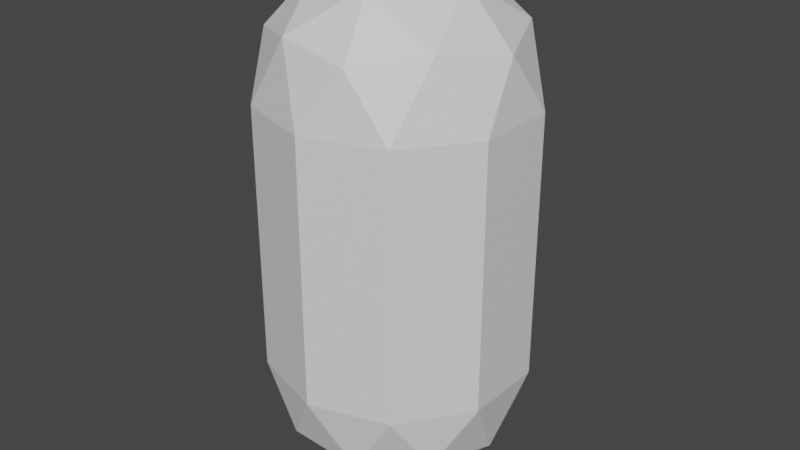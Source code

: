 # Source: CellEvloution_Player.blend  (saved by Blender 2.91.10; exported with 4.5.12 LTS)
import bpy
from mathutils import Matrix  # noqa: F401  (used for matrix-valued properties, if any)

bpy.ops.wm.read_factory_settings(use_empty=True)
scene = bpy.context.scene
scene.name = 'Scene'

# ---- collections
col_collection = bpy.data.collections.new('Collection'); scene.collection.children.link(col_collection)

# ---- materials (node trees are filled in below, after node groups)
mat_material_001 = bpy.data.materials.new('Material.001')
mat_material_001.use_transparent_shadow = False

# ---- material node trees
mat_material_001.use_nodes = True; mat_material_001.node_tree.nodes.clear()
_N = mat_material_001.node_tree.nodes; _L = mat_material_001.node_tree.links
n0 = _N.new('ShaderNodeBsdfPrincipled'); n0.name = 'Principled BSDF'; n0.location = (10, 300)
n0.distribution = 'GGX'
n0.subsurface_method = 'BURLEY'
n0.inputs[3].default_value = 1.45
n0.inputs[27].default_value = (0.0, 0.0, 0.0, 1.0)
n0.inputs[28].default_value = 1.0
n1 = _N.new('ShaderNodeOutputMaterial'); n1.name = 'Material Output'; n1.location = (300, 300)
_L.new(n0.outputs[0], n1.inputs[0])
n1.is_active_output = True

# ---- world
world_world = bpy.data.worlds.new('World'); scene.world = world_world
world_world.use_nodes = True; world_world.node_tree.nodes.clear()
_N = world_world.node_tree.nodes; _L = world_world.node_tree.links
n0 = _N.new('ShaderNodeOutputWorld'); n0.name = 'World Output'; n0.location = (300, 300)
n1 = _N.new('ShaderNodeBackground'); n1.name = 'Background'; n1.location = (10, 300)
n1.inputs[0].default_value = (0.05088, 0.05088, 0.05088, 1.0)
_L.new(n1.outputs[0], n0.inputs[0])
n0.is_active_output = True
world_world.color = (0.05088, 0.05088, 0.05088)
world_world.use_sun_shadow = False
world_world.sun_shadow_jitter_overblur = 0.0

# ---- meshes
me_cylinder_001 = bpy.data.meshes.new('Cylinder.001')
me_cylinder_001.from_pydata([(0.0, 0.0, -2.0), (0.7236, -0.5257, -1.447), (-0.2764, -0.8506, -1.447), (-0.8944, 0.0, -1.447), (-0.2764, 0.8506, -1.447), (0.7236, 0.5257, -1.447), (-0.1625, -0.5, -1.851), (0.4253, -0.309, -1.851), (0.2629, -0.809, -1.526), (0.8506, 0.0, -1.526), (0.4253, 0.309, -1.851), (-0.5257, 0.0, -1.851), (-0.6882, -0.5, -1.526), (-0.1625, 0.5, -1.851), (-0.6882, 0.5, -1.526), (0.2629, 0.809, -1.526), (0.9511, -0.309, -1.0), (0.9511, 0.309, -1.0), (0.0, -1.0, -1.0), (0.5878, -0.809, -1.0), (-0.9511, -0.309, -1.0), (-0.5878, -0.809, -1.0), (-0.5878, 0.809, -1.0), (-0.9511, 0.309, -1.0), (0.5878, 0.809, -1.0), (0.0, 1.0, -1.0), (0.2764, -0.8506, 1.447), (-0.7236, -0.5257, 1.447), (-0.7236, 0.5257, 1.447), (0.2764, 0.8506, 1.447), (0.8944, 0.0, 1.447), (0.0, 0.0, 2.0), (0.9511, -0.309, 1.0), (0.9511, 0.309, 1.0), (0.0, -1.0, 1.0), (0.5878, -0.809, 1.0), (-0.9511, -0.309, 1.0), (-0.5878, -0.809, 1.0), (-0.5878, 0.809, 1.0), (-0.9511, 0.309, 1.0), (0.5878, 0.809, 1.0), (0.0, 1.0, 1.0), (0.6882, -0.5, 1.526), (-0.2629, -0.809, 1.526), (-0.8506, 0.0, 1.526), (-0.2629, 0.809, 1.526), (0.6882, 0.5, 1.526), (0.1625, -0.5, 1.851), (0.5257, 0.0, 1.851), (-0.4253, -0.309, 1.851), (-0.4253, 0.309, 1.851), (0.1625, 0.5, 1.851), (0.0, 1.0, -1.0), (0.0, 1.0, 1.0), (0.5878, 0.809, -1.0), (0.5878, 0.809, 1.0), (0.9511, 0.309, -1.0), (0.9511, 0.309, 1.0), (0.9511, -0.309, -1.0), (0.9511, -0.309, 1.0), (0.5878, -0.809, -1.0), (0.5878, -0.809, 1.0), (-8.742e-08, -1.0, -1.0), (-8.742e-08, -1.0, 1.0), (-0.5878, -0.809, -1.0), (-0.5878, -0.809, 1.0), (-0.9511, -0.309, -1.0), (-0.9511, -0.309, 1.0), (-0.9511, 0.309, -1.0), (-0.9511, 0.309, 1.0), (-0.5878, 0.809, -1.0), (-0.5878, 0.809, 1.0), (0.9511, -0.309, 1.0), (0.9511, -0.309, 1.0), (-0.9511, -0.309, 1.0), (-0.9511, -0.309, 1.0), (-0.5878, 0.809, 1.0), (-0.5878, 0.809, 1.0), (0.6135, 0.7736, 1.0), (0.5878, 0.809, 1.0), (0.5878, 0.809, 1.0), (0.5878, 0.809, 1.0), (0.5878, -0.809, 1.0), (0.6165, -0.7695, 1.0), (0.9511, -0.309, 1.0), (-0.5878, -0.809, 1.0), (-0.5878, -0.809, 1.0), (0.9511, 0.309, 1.0), (0.9511, 0.309, 1.0), (0.9511, 0.309, 1.0), (-0.9511, 0.309, 1.0), (-0.5878, 0.809, 1.0), (0.5878, -0.809, 1.0), (0.5878, -0.809, 1.0), (-0.6, -0.7922, 1.0), (-0.5878, -0.809, 1.0), (-0.9511, -0.309, 1.0), (-0.9511, 0.309, 1.0), (-0.9511, 0.309, 1.0), (-0.6324, 0.7476, 1.0), (0.9511, 0.309, -1.0), (0.9511, 0.309, -1.0), (0.9511, -0.309, -1.0), (0.6165, -0.7695, -1.0), (0.9511, -0.309, -1.0), (0.9511, 0.309, -1.0), (0.5878, 0.809, -1.0), (0.6135, 0.7736, -1.0), (-0.5878, -0.809, -1.0), (0.5878, 0.809, -1.0), (-0.5878, 0.809, -1.0), (0.9511, -0.309, -1.0), (-0.5878, 0.809, -1.0), (-0.5878, 0.809, -1.0), (-0.9511, 0.309, -1.0), (-0.9511, 0.309, -1.0), (0.5878, -0.809, -1.0), (0.5878, -0.809, -1.0), (0.5878, -0.809, -1.0), (0.5878, 0.809, -1.0), (-0.9511, -0.309, -1.0), (-0.9511, -0.309, -1.0), (-0.5878, -0.809, -1.0), (-0.5878, -0.809, -1.0), (-0.6, -0.7922, -1.0), (-0.9511, -0.309, -1.0), (-0.9511, 0.309, -1.0), (-0.6324, 0.7476, -1.0)], [], [(0, 7, 6), (1, 7, 9), (0, 6, 11), (0, 11, 13), (0, 13, 10), (1, 9, 16), (2, 8, 18), (3, 12, 20), (4, 14, 22), (5, 15, 24), (3, 20, 23), (15, 4, 25), (14, 3, 23), (12, 2, 21), (8, 1, 19), (16, 9, 17), (9, 5, 17), (10, 15, 5), (10, 13, 15), (13, 4, 15), (13, 14, 4), (13, 11, 14), (11, 3, 14), (11, 12, 3), (11, 6, 12), (6, 2, 12), (9, 10, 5), (9, 7, 10), (7, 0, 10), (6, 8, 2), (6, 7, 8), (7, 1, 8), (26, 42, 47), (27, 43, 49), (28, 44, 50), (29, 45, 51), (30, 46, 48), (48, 51, 31), (48, 46, 51), (46, 29, 51), (51, 50, 31), (51, 45, 50), (45, 28, 50), (50, 49, 31), (50, 44, 49), (44, 27, 49), (49, 47, 31), (49, 43, 47), (43, 26, 47), (47, 48, 31), (47, 42, 48), (42, 30, 48), (33, 46, 30), (40, 29, 46), (41, 45, 29), (38, 28, 45), (39, 44, 28), (39, 36, 44), (36, 27, 44), (37, 43, 27), (34, 26, 43), (35, 42, 26), (32, 30, 42), (32, 33, 30), (52, 53, 55, 54), (60, 61, 63, 62), (62, 63, 65, 64), (70, 71, 53, 52), (72, 32, 73), (74, 75, 36), (77, 76, 38), (80, 79, 40), (35, 82, 83), (73, 32, 84), (37, 85, 86), (36, 39, 90, 74), (38, 91, 77), (33, 88, 87), (78, 80, 40), (78, 40, 46, 33, 87), (38, 45, 41, 91), (42, 35, 83, 84, 32), (41, 29, 40, 81), (79, 81, 40), (39, 28, 38, 99, 98), (39, 98, 97), (99, 38, 76), (97, 90, 39), (37, 27, 36, 96, 94), (37, 94, 95), (75, 96, 36), (85, 37, 95), (93, 35, 26, 34), (92, 35, 93), (82, 35, 92), (89, 33, 32, 72), (88, 33, 89), (69, 98, 99), (96, 67, 94), (61, 93, 34, 86, 65, 63), (87, 57, 78), (59, 84, 83), (41, 81, 55, 53, 71, 91), (103, 19, 1, 16, 104), (108, 21, 2, 18), (25, 4, 22, 110), (105, 17, 5, 24, 107), (17, 100, 101), (100, 17, 105), (24, 106, 107), (24, 109, 106), (112, 110, 22), (22, 113, 112), (23, 115, 114), (23, 20, 120, 115), (20, 121, 120), (21, 122, 123), (122, 21, 108), (19, 116, 118), (116, 19, 103), (111, 104, 16), (16, 102, 111), (24, 119, 109), (24, 15, 25, 119), (114, 126, 23), (22, 127, 113), (127, 22, 14, 23, 126), (123, 124, 21), (121, 20, 125), (20, 12, 21, 124, 125), (118, 117, 19), (18, 8, 19, 117), (102, 16, 17, 101), (25, 110, 70, 52, 54, 119), (104, 58, 103), (105, 107, 56), (18, 117, 60, 62, 64, 108), (124, 66, 125), (68, 127, 126), (43, 37, 34), (37, 86, 34), (109, 119, 54, 55, 81, 79, 80, 78, 57, 56, 107, 106), (73, 84, 59, 58, 104, 111, 102, 101, 100, 105, 56, 57, 87, 88, 89, 72), (92, 93, 61, 60, 117, 118, 116, 103, 58, 59, 83, 82), (64, 65, 86, 85, 95, 94, 67, 66, 124, 123, 122, 108), (66, 67, 96, 75, 74, 90, 97, 98, 69, 68, 126, 114, 115, 120, 121, 125), (77, 91, 71, 70, 110, 112, 113, 127, 68, 69, 99, 76)])
_uv = me_cylinder_001.uv_layers.new(name='UVMap')
_uv.uv.foreach_set('vector', [0.8182, 0.0, 0.7727, 0.07873, 0.8636, 0.07873, 0.7273, 0.1575, 0.6818, 0.07873, 0.6364, 0.1575, 0.09091, 0.0, 0.04545, 0.07873, 0.1364, 0.07873, 0.2727, 0.0, 0.2273, 0.07873, 0.3182, 0.07873, 0.4545, 0.0, 0.4091, 0.07873, 0.5, 0.07873, 0.7273, 0.1575, 0.6364, 0.1575, 0.6818, 0.2362, 0.9091, 0.1575, 0.8182, 0.1575, 0.8636, 0.2362, 0.1818, 0.1575, 0.09091, 0.1575, 0.1364, 0.2362, 0.3636, 0.1575, 0.2727, 0.1575, 0.3182, 0.2362, 0.5455, 0.1575, 0.4545, 0.1575, 0.5, 0.2362, 0.1818, 0.1575, 0.1364, 0.2362, 0.2273, 0.2362, 0.4545, 0.1575, 0.3636, 0.1575, 0.4091, 0.2362, 0.2727, 0.1575, 0.1818, 0.1575, 0.2273, 0.2362, 0.09091, 0.1575, 0.0, 0.1575, 0.04545, 0.2362, 0.8182, 0.1575, 0.7273, 0.1575, 0.7727, 0.2362, 0.6818, 0.2362, 0.6364, 0.1575, 0.5909, 0.2362, 0.6364, 0.1575, 0.5455, 0.1575, 0.5909, 0.2362, 0.5, 0.07873, 0.4545, 0.1575, 0.5455, 0.1575, 0.5, 0.07873, 0.4091, 0.07873, 0.4545, 0.1575, 0.4091, 0.07873, 0.3636, 0.1575, 0.4545, 0.1575, 0.3182, 0.07873, 0.2727, 0.1575, 0.3636, 0.1575, 0.3182, 0.07873, 0.2273, 0.07873, 0.2727, 0.1575, 0.2273, 0.07873, 0.1818, 0.1575, 0.2727, 0.1575, 0.1364, 0.07873, 0.09091, 0.1575, 0.1818, 0.1575, 0.1364, 0.07873, 0.04545, 0.07873, 0.09091, 0.1575, 0.04545, 0.07873, 0.0, 0.1575, 0.09091, 0.1575, 0.6364, 0.1575, 0.5909, 0.07873, 0.5455, 0.1575, 0.6364, 0.1575, 0.6818, 0.07873, 0.5909, 0.07873, 0.6818, 0.07873, 0.6364, 0.0, 0.5909, 0.07873, 0.8636, 0.07873, 0.8182, 0.1575, 0.9091, 0.1575, 0.8636, 0.07873, 0.7727, 0.07873, 0.8182, 0.1575, 0.7727, 0.07873, 0.7273, 0.1575, 0.8182, 0.1575, 0.8182, 0.3149, 0.7273, 0.3149, 0.7727, 0.3937, 1.0, 0.3149, 0.9091, 0.3149, 0.9545, 0.3937, 0.2727, 0.3149, 0.1818, 0.3149, 0.2273, 0.3937, 0.4545, 0.3149, 0.3636, 0.3149, 0.4091, 0.3937, 0.6364, 0.3149, 0.5455, 0.3149, 0.5909, 0.3937, 0.5909, 0.3937, 0.5, 0.3937, 0.5455, 0.4724, 0.5909, 0.3937, 0.5455, 0.3149, 0.5, 0.3937, 0.5455, 0.3149, 0.4545, 0.3149, 0.5, 0.3937, 0.4091, 0.3937, 0.3182, 0.3937, 0.3636, 0.4724, 0.4091, 0.3937, 0.3636, 0.3149, 0.3182, 0.3937, 0.3636, 0.3149, 0.2727, 0.3149, 0.3182, 0.3937, 0.2273, 0.3937, 0.1364, 0.3937, 0.1818, 0.4724, 0.2273, 0.3937, 0.1818, 0.3149, 0.1364, 0.3937, 0.1818, 0.3149, 0.09091, 0.3149, 0.1364, 0.3937, 0.9545, 0.3937, 0.8636, 0.3937, 0.9091, 0.4724, 0.9545, 0.3937, 0.9091, 0.3149, 0.8636, 0.3937, 0.9091, 0.3149, 0.8182, 0.3149, 0.8636, 0.3937, 0.7727, 0.3937, 0.6818, 0.3937, 0.7273, 0.4724, 0.7727, 0.3937, 0.7273, 0.3149, 0.6818, 0.3937, 0.7273, 0.3149, 0.6364, 0.3149, 0.6818, 0.3937, 0.5909, 0.2362, 0.5455, 0.3149, 0.6364, 0.3149, 0.5, 0.2362, 0.4545, 0.3149, 0.5455, 0.3149, 0.4091, 0.2362, 0.3636, 0.3149, 0.4545, 0.3149, 0.3182, 0.2362, 0.2727, 0.3149, 0.3636, 0.3149, 0.2273, 0.2362, 0.1818, 0.3149, 0.2727, 0.3149, 0.2273, 0.2362, 0.1364, 0.2362, 0.1818, 0.3149, 0.1364, 0.2362, 0.09091, 0.3149, 0.1818, 0.3149, 0.9545, 0.2362, 0.9091, 0.3149, 1.0, 0.3149, 0.8636, 0.2362, 0.8182, 0.3149, 0.9091, 0.3149, 0.7727, 0.2362, 0.7273, 0.3149, 0.8182, 0.3149, 0.6818, 0.2362, 0.6364, 0.3149, 0.7273, 0.3149, 0.6818, 0.2362, 0.5909, 0.2362, 0.6364, 0.3149, 1.0, 0.5, 1.0, 1.0, 0.9, 1.0, 0.9, 0.5, 0.6, 0.5, 0.6, 1.0, 0.5, 1.0, 0.5, 0.5, 0.5, 0.5, 0.5, 1.0, 0.4, 1.0, 0.4, 0.5, 0.1, 0.5, 0.1, 1.0, -7.451e-08, 1.0, -7.451e-08, 0.5, 0.6818, 0.2362, 0.6818, 0.2362, 0.6818, 0.2362, 0.1364, 0.2362, 0.1364, 0.2362, 0.1364, 0.2362, 0.3182, 0.2362, 0.3182, 0.2362, 0.3182, 0.2362, 0.5, 0.2362, 0.5, 0.2362, 0.5, 0.2362, 0.7727, 0.2362, 0.7727, 0.2362, 0.7655, 0.2362, 0.6818, 0.2362, 0.6818, 0.2362, 0.6818, 0.2362, 0.9545, 0.2362, 0.9545, 0.2362, 0.9545, 0.2362, 0.1364, 0.2362, 0.2273, 0.2362, 0.2273, 0.2362, 0.1364, 0.2362, 0.3182, 0.2362, 0.3182, 0.2362, 0.3182, 0.2362, 0.5909, 0.2362, 0.5909, 0.2362, 0.5909, 0.2362, 0.5064, 0.2362, 0.5, 0.2362, 0.5, 0.2362, 0.5064, 0.2362, 0.5, 0.2362, 0.5455, 0.3149, 0.5909, 0.2362, 0.5909, 0.2362, 0.3182, 0.2362, 0.3636, 0.3149, 0.4091, 0.2362, 0.3182, 0.2362, 0.7273, 0.3149, 0.7727, 0.2362, 0.7655, 0.2362, 0.6818, 0.2362, 0.6818, 0.2362, 0.4091, 0.2362, 0.4545, 0.3149, 0.5, 0.2362, 0.5, 0.2362, 0.5, 0.2362, 0.5, 0.2362, 0.5, 0.2362, 0.2273, 0.2362, 0.2727, 0.3149, 0.3182, 0.2362, 0.307, 0.2362, 0.2273, 0.2362, 0.2273, 0.2362, 0.2273, 0.2362, 0.2273, 0.2362, 0.307, 0.2362, 0.3182, 0.2362, 0.3182, 0.2362, 0.2273, 0.2362, 0.2273, 0.2362, 0.2273, 0.2362, 0.04545, 0.2362, 0.09091, 0.3149, 0.1364, 0.2362, 0.1364, 0.2362, 0.04851, 0.2362, 0.04545, 0.2362, 0.04851, 0.2362, 0.04545, 0.2362, 0.1364, 0.2362, 0.1364, 0.2362, 0.1364, 0.2362, 0.04545, 0.2362, 0.04545, 0.2362, 0.04545, 0.2362, 0.7727, 0.2362, 0.7727, 0.2362, 0.8182, 0.3149, 0.8636, 0.2362, 0.7727, 0.2362, 0.7727, 0.2362, 0.7727, 0.2362, 0.7727, 0.2362, 0.7727, 0.2362, 0.7727, 0.2362, 0.5909, 0.2362, 0.5909, 0.2362, 0.6818, 0.2362, 0.6818, 0.2362, 0.5909, 0.2362, 0.5909, 0.2362, 0.5909, 0.2362, 0.02175, 0.3242, 0.02175, 0.3242, 0.09822, 0.4294, 0.02175, 0.1758, 0.02175, 0.1758, 0.106, 0.05986, 0.3911, 0.05584, 0.3911, 0.05584, 0.25, 0.01, 0.1089, 0.05584, 0.1089, 0.05584, 0.25, 0.01, 0.4783, 0.3242, 0.4783, 0.3242, 0.3972, 0.4357, 0.4783, 0.1758, 0.4783, 0.1758, 0.398, 0.06532, 0.25, 0.49, 0.3911, 0.4442, 0.3911, 0.4442, 0.25, 0.49, 0.1089, 0.4442, 0.1089, 0.4442, 0.7655, 0.2362, 0.7727, 0.2362, 0.7273, 0.1575, 0.6818, 0.2362, 0.6818, 0.2362, 0.9545, 0.2362, 0.9545, 0.2362, 0.9091, 0.1575, 0.8636, 0.2362, 0.4091, 0.2362, 0.3636, 0.1575, 0.3182, 0.2362, 0.3182, 0.2362, 0.5909, 0.2362, 0.5909, 0.2362, 0.5455, 0.1575, 0.5, 0.2362, 0.5064, 0.2362, 0.5909, 0.2362, 0.5909, 0.2362, 0.5909, 0.2362, 0.5909, 0.2362, 0.5909, 0.2362, 0.5909, 0.2362, 0.5, 0.2362, 0.5, 0.2362, 0.5064, 0.2362, 0.5, 0.2362, 0.5, 0.2362, 0.5, 0.2362, 0.3182, 0.2362, 0.3182, 0.2362, 0.3182, 0.2362, 0.3182, 0.2362, 0.3182, 0.2362, 0.3182, 0.2362, 0.2273, 0.2362, 0.2273, 0.2362, 0.2273, 0.2362, 0.2273, 0.2362, 0.1364, 0.2362, 0.1364, 0.2362, 0.2273, 0.2362, 0.1364, 0.2362, 0.1364, 0.2362, 0.1364, 0.2362, 0.9545, 0.2362, 0.9545, 0.2362, 0.9545, 0.2362, 0.9545, 0.2362, 0.9545, 0.2362, 0.9545, 0.2362, 0.7727, 0.2362, 0.7727, 0.2362, 0.7727, 0.2362, 0.7727, 0.2362, 0.7727, 0.2362, 0.7655, 0.2362, 0.6818, 0.2362, 0.6818, 0.2362, 0.6818, 0.2362, 0.6818, 0.2362, 0.6818, 0.2362, 0.6818, 0.2362, 0.5, 0.2362, 0.5, 0.2362, 0.5, 0.2362, 0.5, 0.2362, 0.4545, 0.1575, 0.4091, 0.2362, 0.5, 0.2362, 0.2273, 0.2362, 0.2273, 0.2362, 0.2273, 0.2362, 0.3182, 0.2362, 0.307, 0.2362, 0.3182, 0.2362, 0.307, 0.2362, 0.3182, 0.2362, 0.2727, 0.1575, 0.2273, 0.2362, 0.2273, 0.2362, 0.04545, 0.2362, 0.04851, 0.2362, 0.04545, 0.2362, 0.1364, 0.2362, 0.1364, 0.2362, 0.1364, 0.2362, 0.1364, 0.2362, 0.09091, 0.1575, 0.04545, 0.2362, 0.04851, 0.2362, 0.1364, 0.2362, 0.7727, 0.2362, 0.7727, 0.2362, 0.7727, 0.2362, 0.8636, 0.2362, 0.8182, 0.1575, 0.7727, 0.2362, 0.7727, 0.2362, 0.6818, 0.2362, 0.6818, 0.2362, 0.5909, 0.2362, 0.5909, 0.2362, 0.75, 0.49, 0.6089, 0.4442, 0.6089, 0.4442, 0.75, 0.49, 0.8911, 0.4442, 0.8911, 0.4442, 0.9783, 0.1758, 0.9783, 0.1758, 0.898, 0.06532, 0.9783, 0.3242, 0.8972, 0.4357, 0.9783, 0.3242, 0.75, 0.01, 0.8911, 0.05584, 0.8911, 0.05584, 0.75, 0.01, 0.6089, 0.05584, 0.6089, 0.05584, 0.606, 0.05986, 0.5217, 0.1758, 0.5217, 0.1758, 0.5217, 0.3242, 0.5982, 0.4294, 0.5217, 0.3242, 0.9091, 0.3149, 0.9545, 0.2362, 0.8636, 0.2362, 0.9545, 0.2362, 0.9545, 0.2362, 0.8636, 0.2362, 0.9, 0.5, 0.9, 0.5, 0.9, 0.5, 0.9, 1.0, 0.9, 1.0, 0.9, 1.0, 0.9, 1.0, 0.8929, 1.0, 0.8, 1.0, 0.8, 0.5, 0.8929, 0.5, 0.9, 0.5, 0.7, 1.0, 0.7, 1.0, 0.7, 1.0, 0.7, 0.5, 0.7, 0.5, 0.7, 0.5, 0.7, 0.5, 0.8, 0.5, 0.8, 0.5, 0.8, 0.5, 0.8, 0.5, 0.8, 1.0, 0.8, 1.0, 0.8, 1.0, 0.8, 1.0, 0.7, 1.0, 0.6, 1.0, 0.6, 1.0, 0.6, 1.0, 0.6, 0.5, 0.6, 0.5, 0.6, 0.5, 0.6, 0.5, 0.6079, 0.5, 0.7, 0.5, 0.7, 1.0, 0.6079, 1.0, 0.6, 1.0, 0.4, 0.5, 0.4, 1.0, 0.4, 1.0, 0.4, 1.0, 0.4, 1.0, 0.3966, 1.0, 0.3, 1.0, 0.3, 0.5, 0.3966, 0.5, 0.4, 0.5, 0.4, 0.5, 0.4, 0.5, 0.3, 0.5, 0.3, 1.0, 0.3, 1.0, 0.3, 1.0, 0.3, 1.0, 0.2, 1.0, 0.2, 1.0, 0.2, 1.0, 0.2, 1.0, 0.2, 0.5, 0.2, 0.5, 0.2, 0.5, 0.2, 0.5, 0.3, 0.5, 0.3, 0.5, 0.3, 0.5, 0.1, 1.0, 0.1, 1.0, 0.1, 1.0, 0.1, 0.5, 0.1, 0.5, 0.1, 0.5, 0.1, 0.5, 0.1123, 0.5, 0.2, 0.5, 0.2, 1.0, 0.1123, 1.0, 0.1, 1.0])
me_cylinder_001.materials.append(mat_material_001)
me_cylinder_001.use_remesh_fix_poles = True
me_cylinder_001.use_remesh_preserve_attributes = False
me_cylinder_001.use_mirror_vertex_groups = False
me_cylinder_001.update()

# ---- objects
ob_cylinder = bpy.data.objects.new('Cylinder', me_cylinder_001)

# ---- transforms, parenting, visibility, modifiers, constraints
ob_cylinder.location = (0.0, 0.0, 0.0)
ob_cylinder.lineart.crease_threshold = 0.0

# ---- collection membership
col_collection.objects.link(ob_cylinder)

# ---- scene / render settings (as saved in the file)
scene.frame_start = 1; scene.frame_end = 250; scene.frame_set(0)
scene.render.engine = 'BLENDER_EEVEE_NEXT'
scene.cycles.use_denoising = False
scene.cycles.samples = 128
scene.cycles.sampling_pattern = 'TABULATED_SOBOL'
scene.cycles.use_adaptive_sampling = False
scene.cycles.use_light_tree = False
scene.view_settings.view_transform = 'Filmic'
bpy.context.view_layer.update()

# ---- added for rendering (the .blend has no active camera and no usable light): camera, sun
cam_auto = bpy.data.cameras.new('AutoCamera')
cam_auto.lens = 50.0
cam_auto.sensor_width = 36.0
cam_auto.clip_end = 1000.0
ob_auto_camera = bpy.data.objects.new('AutoCamera', cam_auto)
scene.collection.objects.link(ob_auto_camera)
ob_auto_camera.location = (4.49644, -5.39573, 3.59715)
ob_auto_camera.rotation_euler = (1.09748, -7.21219e-08, 0.694738)
scene.camera = ob_auto_camera
light_auto_sun = bpy.data.lights.new('AutoSun', 'SUN')
light_auto_sun.energy = 3.0
light_auto_sun.angle = 0.0523599
ob_auto_sun = bpy.data.objects.new('AutoSun', light_auto_sun)
scene.collection.objects.link(ob_auto_sun)
ob_auto_sun.rotation_euler = (0.872665, 0.174533, 0.523599)
bpy.context.view_layer.update()

